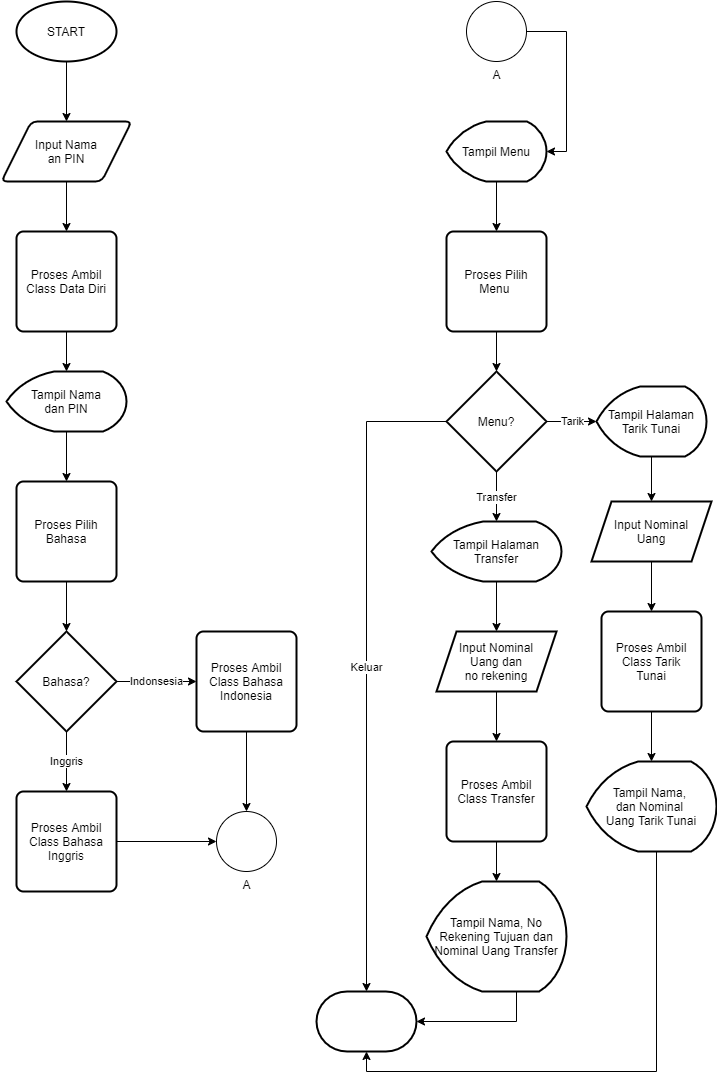

The diagram above was exported from draw.io. Its source (the exported page's mxGraphModel, read from the mxfile embedded in the PNG):
<mxGraphModel dx="2556" dy="1080" grid="1" gridSize="10" guides="1" tooltips="1" connect="1" arrows="1" fold="1" page="1" pageScale="1" pageWidth="827" pageHeight="1169" math="0" shadow="0">
  <root>
    <mxCell id="0" />
    <mxCell id="1" parent="0" />
    <mxCell id="4GogexSQKh0V18_XTKIf-4" value="" style="edgeStyle=orthogonalEdgeStyle;rounded=0;orthogonalLoop=1;jettySize=auto;html=1;" edge="1" parent="1" source="4GogexSQKh0V18_XTKIf-1" target="4GogexSQKh0V18_XTKIf-2">
      <mxGeometry relative="1" as="geometry" />
    </mxCell>
    <mxCell id="4GogexSQKh0V18_XTKIf-1" value="START" style="strokeWidth=2;html=1;shape=mxgraph.flowchart.start_1;whiteSpace=wrap;" vertex="1" parent="1">
      <mxGeometry x="100" y="60" width="100" height="60" as="geometry" />
    </mxCell>
    <mxCell id="4GogexSQKh0V18_XTKIf-9" value="" style="edgeStyle=orthogonalEdgeStyle;rounded=0;orthogonalLoop=1;jettySize=auto;html=1;" edge="1" parent="1" source="4GogexSQKh0V18_XTKIf-2" target="4GogexSQKh0V18_XTKIf-8">
      <mxGeometry relative="1" as="geometry" />
    </mxCell>
    <mxCell id="4GogexSQKh0V18_XTKIf-2" value="Input Nama&lt;br&gt;an PIN" style="shape=parallelogram;html=1;strokeWidth=2;perimeter=parallelogramPerimeter;whiteSpace=wrap;rounded=1;arcSize=12;size=0.23;" vertex="1" parent="1">
      <mxGeometry x="85" y="180" width="130" height="60" as="geometry" />
    </mxCell>
    <mxCell id="4GogexSQKh0V18_XTKIf-12" value="" style="edgeStyle=orthogonalEdgeStyle;rounded=0;orthogonalLoop=1;jettySize=auto;html=1;" edge="1" parent="1" source="4GogexSQKh0V18_XTKIf-7" target="4GogexSQKh0V18_XTKIf-11">
      <mxGeometry relative="1" as="geometry" />
    </mxCell>
    <mxCell id="4GogexSQKh0V18_XTKIf-7" value="Tampil Nama&lt;br&gt;dan PIN" style="strokeWidth=2;html=1;shape=mxgraph.flowchart.display;whiteSpace=wrap;" vertex="1" parent="1">
      <mxGeometry x="90" y="430" width="120" height="60" as="geometry" />
    </mxCell>
    <mxCell id="4GogexSQKh0V18_XTKIf-10" value="" style="edgeStyle=orthogonalEdgeStyle;rounded=0;orthogonalLoop=1;jettySize=auto;html=1;" edge="1" parent="1" source="4GogexSQKh0V18_XTKIf-8" target="4GogexSQKh0V18_XTKIf-7">
      <mxGeometry relative="1" as="geometry" />
    </mxCell>
    <mxCell id="4GogexSQKh0V18_XTKIf-8" value="Proses Ambil&lt;br&gt;Class Data Diri" style="rounded=1;whiteSpace=wrap;html=1;absoluteArcSize=1;arcSize=14;strokeWidth=2;" vertex="1" parent="1">
      <mxGeometry x="100" y="290" width="100" height="100" as="geometry" />
    </mxCell>
    <mxCell id="4GogexSQKh0V18_XTKIf-14" value="" style="edgeStyle=orthogonalEdgeStyle;rounded=0;orthogonalLoop=1;jettySize=auto;html=1;" edge="1" parent="1" source="4GogexSQKh0V18_XTKIf-11" target="4GogexSQKh0V18_XTKIf-13">
      <mxGeometry relative="1" as="geometry" />
    </mxCell>
    <mxCell id="4GogexSQKh0V18_XTKIf-11" value="Proses Pilih Bahasa" style="rounded=1;whiteSpace=wrap;html=1;absoluteArcSize=1;arcSize=14;strokeWidth=2;" vertex="1" parent="1">
      <mxGeometry x="100" y="540" width="100" height="100" as="geometry" />
    </mxCell>
    <mxCell id="4GogexSQKh0V18_XTKIf-17" value="Indonsesia" style="edgeStyle=orthogonalEdgeStyle;rounded=0;orthogonalLoop=1;jettySize=auto;html=1;" edge="1" parent="1" source="4GogexSQKh0V18_XTKIf-13" target="4GogexSQKh0V18_XTKIf-15">
      <mxGeometry relative="1" as="geometry" />
    </mxCell>
    <mxCell id="4GogexSQKh0V18_XTKIf-18" value="Inggris" style="edgeStyle=orthogonalEdgeStyle;rounded=0;orthogonalLoop=1;jettySize=auto;html=1;" edge="1" parent="1" source="4GogexSQKh0V18_XTKIf-13" target="4GogexSQKh0V18_XTKIf-16">
      <mxGeometry relative="1" as="geometry" />
    </mxCell>
    <mxCell id="4GogexSQKh0V18_XTKIf-13" value="Bahasa?" style="strokeWidth=2;html=1;shape=mxgraph.flowchart.decision;whiteSpace=wrap;" vertex="1" parent="1">
      <mxGeometry x="100" y="690" width="100" height="100" as="geometry" />
    </mxCell>
    <mxCell id="4GogexSQKh0V18_XTKIf-22" value="" style="edgeStyle=orthogonalEdgeStyle;rounded=0;orthogonalLoop=1;jettySize=auto;html=1;" edge="1" parent="1" source="4GogexSQKh0V18_XTKIf-15" target="4GogexSQKh0V18_XTKIf-20">
      <mxGeometry relative="1" as="geometry" />
    </mxCell>
    <mxCell id="4GogexSQKh0V18_XTKIf-15" value="Proses Ambil Class Bahasa Indonesia" style="rounded=1;whiteSpace=wrap;html=1;absoluteArcSize=1;arcSize=14;strokeWidth=2;" vertex="1" parent="1">
      <mxGeometry x="280" y="690" width="100" height="100" as="geometry" />
    </mxCell>
    <mxCell id="4GogexSQKh0V18_XTKIf-21" value="" style="edgeStyle=orthogonalEdgeStyle;rounded=0;orthogonalLoop=1;jettySize=auto;html=1;" edge="1" parent="1" source="4GogexSQKh0V18_XTKIf-16" target="4GogexSQKh0V18_XTKIf-20">
      <mxGeometry relative="1" as="geometry" />
    </mxCell>
    <mxCell id="4GogexSQKh0V18_XTKIf-16" value="&lt;span&gt;Proses Ambil Class Bahasa Inggris&lt;/span&gt;" style="rounded=1;whiteSpace=wrap;html=1;absoluteArcSize=1;arcSize=14;strokeWidth=2;" vertex="1" parent="1">
      <mxGeometry x="100" y="850" width="100" height="100" as="geometry" />
    </mxCell>
    <mxCell id="4GogexSQKh0V18_XTKIf-20" value="A" style="verticalLabelPosition=bottom;verticalAlign=top;html=1;shape=mxgraph.flowchart.on-page_reference;" vertex="1" parent="1">
      <mxGeometry x="300" y="870" width="60" height="60" as="geometry" />
    </mxCell>
    <mxCell id="4GogexSQKh0V18_XTKIf-45" style="edgeStyle=orthogonalEdgeStyle;rounded=0;orthogonalLoop=1;jettySize=auto;html=1;entryX=1;entryY=0.5;entryDx=0;entryDy=0;entryPerimeter=0;" edge="1" parent="1" source="4GogexSQKh0V18_XTKIf-23" target="4GogexSQKh0V18_XTKIf-24">
      <mxGeometry relative="1" as="geometry">
        <Array as="points">
          <mxPoint x="650" y="90" />
          <mxPoint x="650" y="210" />
        </Array>
      </mxGeometry>
    </mxCell>
    <mxCell id="4GogexSQKh0V18_XTKIf-23" value="A" style="verticalLabelPosition=bottom;verticalAlign=top;html=1;shape=mxgraph.flowchart.on-page_reference;" vertex="1" parent="1">
      <mxGeometry x="550" y="60" width="60" height="60" as="geometry" />
    </mxCell>
    <mxCell id="4GogexSQKh0V18_XTKIf-27" value="" style="edgeStyle=orthogonalEdgeStyle;rounded=0;orthogonalLoop=1;jettySize=auto;html=1;" edge="1" parent="1" source="4GogexSQKh0V18_XTKIf-24" target="4GogexSQKh0V18_XTKIf-26">
      <mxGeometry relative="1" as="geometry" />
    </mxCell>
    <mxCell id="4GogexSQKh0V18_XTKIf-24" value="Tampil Menu" style="strokeWidth=2;html=1;shape=mxgraph.flowchart.display;whiteSpace=wrap;" vertex="1" parent="1">
      <mxGeometry x="530" y="180" width="100" height="60" as="geometry" />
    </mxCell>
    <mxCell id="4GogexSQKh0V18_XTKIf-29" value="" style="edgeStyle=orthogonalEdgeStyle;rounded=0;orthogonalLoop=1;jettySize=auto;html=1;" edge="1" parent="1" source="4GogexSQKh0V18_XTKIf-26" target="4GogexSQKh0V18_XTKIf-28">
      <mxGeometry relative="1" as="geometry" />
    </mxCell>
    <mxCell id="4GogexSQKh0V18_XTKIf-26" value="Proses Pilih Menu&amp;nbsp;" style="rounded=1;whiteSpace=wrap;html=1;absoluteArcSize=1;arcSize=14;strokeWidth=2;" vertex="1" parent="1">
      <mxGeometry x="530" y="290" width="100" height="100" as="geometry" />
    </mxCell>
    <mxCell id="4GogexSQKh0V18_XTKIf-32" value="Tarik" style="edgeStyle=orthogonalEdgeStyle;rounded=0;orthogonalLoop=1;jettySize=auto;html=1;" edge="1" parent="1" source="4GogexSQKh0V18_XTKIf-28" target="4GogexSQKh0V18_XTKIf-30">
      <mxGeometry relative="1" as="geometry" />
    </mxCell>
    <mxCell id="4GogexSQKh0V18_XTKIf-33" value="Transfer" style="edgeStyle=orthogonalEdgeStyle;rounded=0;orthogonalLoop=1;jettySize=auto;html=1;" edge="1" parent="1" source="4GogexSQKh0V18_XTKIf-28" target="4GogexSQKh0V18_XTKIf-31">
      <mxGeometry relative="1" as="geometry" />
    </mxCell>
    <mxCell id="4GogexSQKh0V18_XTKIf-47" value="Keluar" style="edgeStyle=orthogonalEdgeStyle;rounded=0;orthogonalLoop=1;jettySize=auto;html=1;" edge="1" parent="1" source="4GogexSQKh0V18_XTKIf-28" target="4GogexSQKh0V18_XTKIf-46">
      <mxGeometry relative="1" as="geometry" />
    </mxCell>
    <mxCell id="4GogexSQKh0V18_XTKIf-28" value="Menu?" style="strokeWidth=2;html=1;shape=mxgraph.flowchart.decision;whiteSpace=wrap;" vertex="1" parent="1">
      <mxGeometry x="530" y="430" width="100" height="100" as="geometry" />
    </mxCell>
    <mxCell id="4GogexSQKh0V18_XTKIf-39" value="" style="edgeStyle=orthogonalEdgeStyle;rounded=0;orthogonalLoop=1;jettySize=auto;html=1;" edge="1" parent="1" source="4GogexSQKh0V18_XTKIf-30" target="4GogexSQKh0V18_XTKIf-38">
      <mxGeometry relative="1" as="geometry" />
    </mxCell>
    <mxCell id="4GogexSQKh0V18_XTKIf-30" value="Tampil Halaman Tarik Tunai" style="strokeWidth=2;html=1;shape=mxgraph.flowchart.display;whiteSpace=wrap;" vertex="1" parent="1">
      <mxGeometry x="680" y="445" width="110" height="70" as="geometry" />
    </mxCell>
    <mxCell id="4GogexSQKh0V18_XTKIf-37" value="" style="edgeStyle=orthogonalEdgeStyle;rounded=0;orthogonalLoop=1;jettySize=auto;html=1;" edge="1" parent="1" source="4GogexSQKh0V18_XTKIf-31" target="4GogexSQKh0V18_XTKIf-36">
      <mxGeometry relative="1" as="geometry" />
    </mxCell>
    <mxCell id="4GogexSQKh0V18_XTKIf-31" value="Tampil Halaman Transfer" style="strokeWidth=2;html=1;shape=mxgraph.flowchart.display;whiteSpace=wrap;" vertex="1" parent="1">
      <mxGeometry x="515" y="580" width="130" height="60" as="geometry" />
    </mxCell>
    <mxCell id="4GogexSQKh0V18_XTKIf-41" value="" style="edgeStyle=orthogonalEdgeStyle;rounded=0;orthogonalLoop=1;jettySize=auto;html=1;" edge="1" parent="1" source="4GogexSQKh0V18_XTKIf-36" target="4GogexSQKh0V18_XTKIf-40">
      <mxGeometry relative="1" as="geometry" />
    </mxCell>
    <mxCell id="4GogexSQKh0V18_XTKIf-36" value="Input Nominal&lt;br&gt;Uang dan&lt;br&gt;no rekening" style="shape=parallelogram;perimeter=parallelogramPerimeter;whiteSpace=wrap;html=1;fixedSize=1;strokeWidth=2;" vertex="1" parent="1">
      <mxGeometry x="520" y="690" width="120" height="60" as="geometry" />
    </mxCell>
    <mxCell id="4GogexSQKh0V18_XTKIf-43" value="" style="edgeStyle=orthogonalEdgeStyle;rounded=0;orthogonalLoop=1;jettySize=auto;html=1;" edge="1" parent="1" source="4GogexSQKh0V18_XTKIf-38" target="4GogexSQKh0V18_XTKIf-42">
      <mxGeometry relative="1" as="geometry" />
    </mxCell>
    <mxCell id="4GogexSQKh0V18_XTKIf-38" value="Input Nominal&lt;br&gt;Uang" style="shape=parallelogram;perimeter=parallelogramPerimeter;whiteSpace=wrap;html=1;fixedSize=1;strokeWidth=2;" vertex="1" parent="1">
      <mxGeometry x="675" y="560" width="120" height="60" as="geometry" />
    </mxCell>
    <mxCell id="4GogexSQKh0V18_XTKIf-48" value="" style="edgeStyle=orthogonalEdgeStyle;rounded=0;orthogonalLoop=1;jettySize=auto;html=1;" edge="1" parent="1" source="4GogexSQKh0V18_XTKIf-40" target="4GogexSQKh0V18_XTKIf-44">
      <mxGeometry relative="1" as="geometry" />
    </mxCell>
    <mxCell id="4GogexSQKh0V18_XTKIf-40" value="Proses Ambil Class Transfer" style="rounded=1;whiteSpace=wrap;html=1;absoluteArcSize=1;arcSize=14;strokeWidth=2;" vertex="1" parent="1">
      <mxGeometry x="530" y="800" width="100" height="100" as="geometry" />
    </mxCell>
    <mxCell id="4GogexSQKh0V18_XTKIf-52" value="" style="edgeStyle=orthogonalEdgeStyle;rounded=0;orthogonalLoop=1;jettySize=auto;html=1;" edge="1" parent="1" source="4GogexSQKh0V18_XTKIf-42" target="4GogexSQKh0V18_XTKIf-49">
      <mxGeometry relative="1" as="geometry" />
    </mxCell>
    <mxCell id="4GogexSQKh0V18_XTKIf-42" value="Proses Ambil Class Tarik&lt;br&gt;Tunai" style="rounded=1;whiteSpace=wrap;html=1;absoluteArcSize=1;arcSize=14;strokeWidth=2;" vertex="1" parent="1">
      <mxGeometry x="685" y="670" width="100" height="100" as="geometry" />
    </mxCell>
    <mxCell id="4GogexSQKh0V18_XTKIf-53" style="edgeStyle=orthogonalEdgeStyle;rounded=0;orthogonalLoop=1;jettySize=auto;html=1;entryX=1;entryY=0.5;entryDx=0;entryDy=0;entryPerimeter=0;" edge="1" parent="1" source="4GogexSQKh0V18_XTKIf-44" target="4GogexSQKh0V18_XTKIf-46">
      <mxGeometry relative="1" as="geometry">
        <Array as="points">
          <mxPoint x="600" y="1080" />
        </Array>
      </mxGeometry>
    </mxCell>
    <mxCell id="4GogexSQKh0V18_XTKIf-44" value="Tampil Nama, No Rekening Tujuan dan Nominal Uang Transfer" style="strokeWidth=2;html=1;shape=mxgraph.flowchart.display;whiteSpace=wrap;" vertex="1" parent="1">
      <mxGeometry x="510" y="940" width="140" height="110" as="geometry" />
    </mxCell>
    <mxCell id="4GogexSQKh0V18_XTKIf-46" value="" style="strokeWidth=2;html=1;shape=mxgraph.flowchart.terminator;whiteSpace=wrap;" vertex="1" parent="1">
      <mxGeometry x="400" y="1050" width="100" height="60" as="geometry" />
    </mxCell>
    <mxCell id="4GogexSQKh0V18_XTKIf-54" style="edgeStyle=orthogonalEdgeStyle;rounded=0;orthogonalLoop=1;jettySize=auto;html=1;entryX=0.5;entryY=1;entryDx=0;entryDy=0;entryPerimeter=0;" edge="1" parent="1" source="4GogexSQKh0V18_XTKIf-49" target="4GogexSQKh0V18_XTKIf-46">
      <mxGeometry relative="1" as="geometry">
        <Array as="points">
          <mxPoint x="740" y="1130" />
          <mxPoint x="450" y="1130" />
        </Array>
      </mxGeometry>
    </mxCell>
    <mxCell id="4GogexSQKh0V18_XTKIf-49" value="&lt;span&gt;Tampil Nama, &lt;br&gt;dan Nominal &lt;br&gt;Uang Tarik Tunai&lt;/span&gt;" style="strokeWidth=2;html=1;shape=mxgraph.flowchart.display;whiteSpace=wrap;" vertex="1" parent="1">
      <mxGeometry x="670" y="820" width="130" height="90" as="geometry" />
    </mxCell>
  </root>
</mxGraphModel>